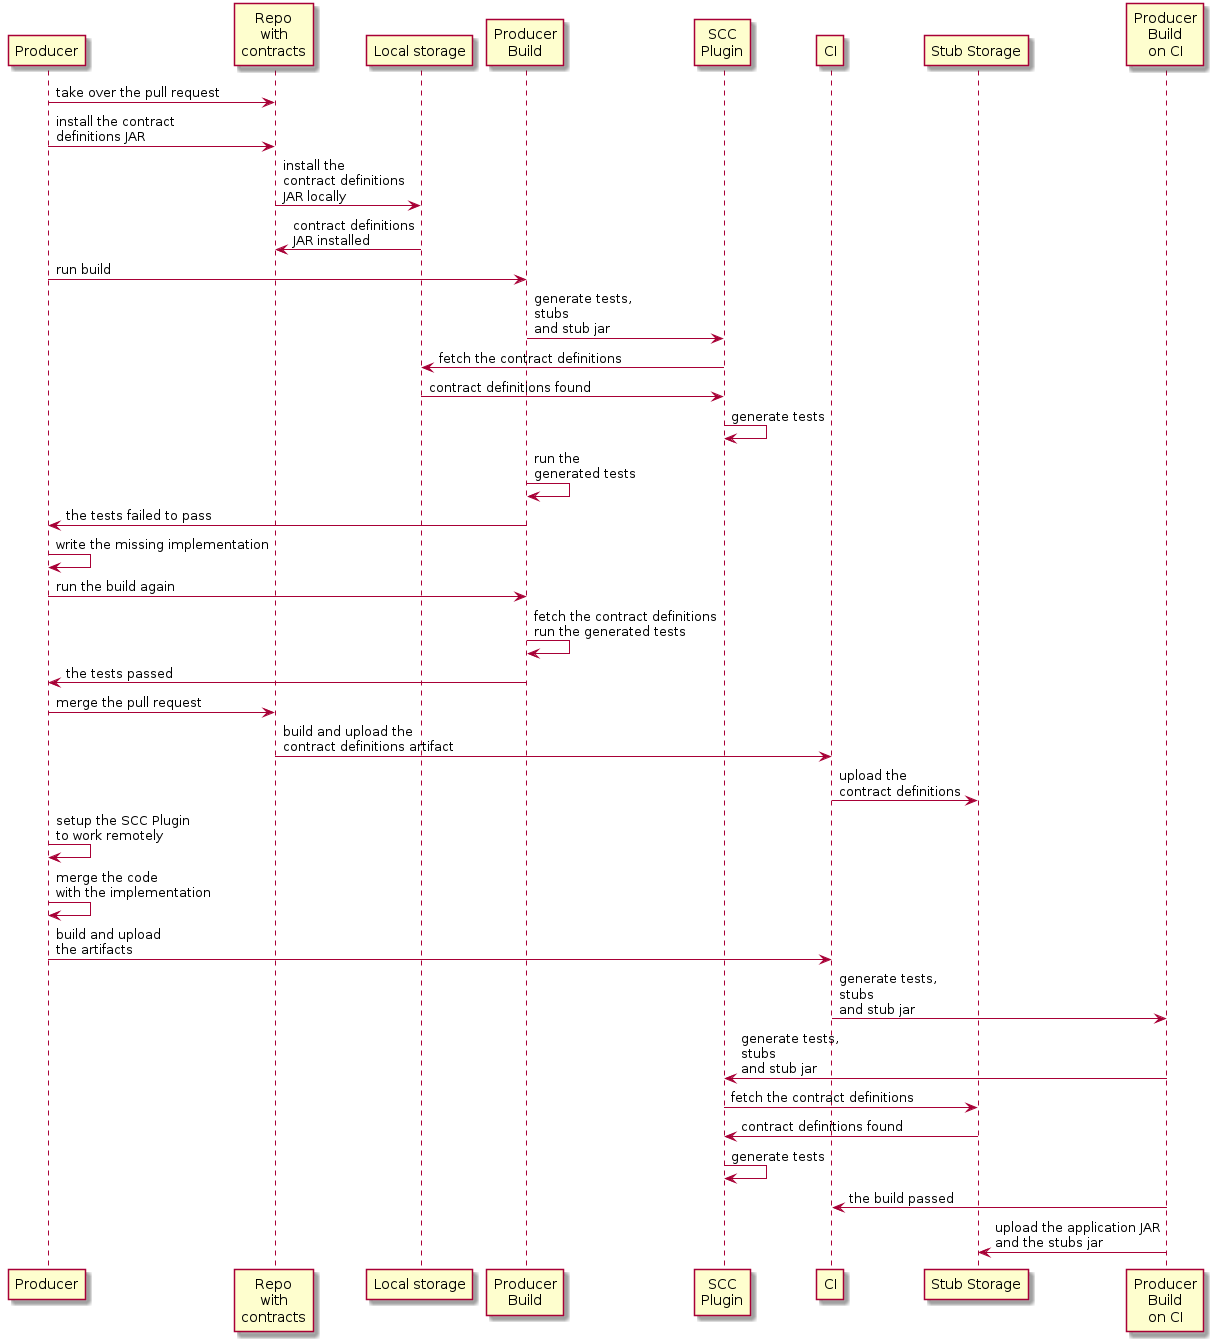

The diagram above was rendered by PlantUML. Its source (embedded in the PNG):
@startuml
"Producer"->"Repo\nwith\ncontracts": take over the pull request
"Producer"->"Repo\nwith\ncontracts": install the contract\ndefinitions JAR
"Repo\nwith\ncontracts"->"Local storage": install the\ncontract definitions\nJAR locally
"Local storage"->"Repo\nwith\ncontracts": contract definitions\nJAR installed
"Producer"->"Producer\nBuild": run build
"Producer\nBuild"->"SCC\nPlugin": generate tests,\nstubs\nand stub jar
"SCC\nPlugin"->"Local storage": fetch the contract definitions
"Local storage"->"SCC\nPlugin": contract definitions found
"SCC\nPlugin"->"SCC\nPlugin": generate tests
"Producer\nBuild"->"Producer\nBuild": run the\ngenerated tests
"Producer\nBuild"->"Producer": the tests failed to pass
"Producer"->"Producer": write the missing implementation
"Producer"->"Producer\nBuild": run the build again
"Producer\nBuild"->"Producer\nBuild": fetch the contract definitions\nrun the generated tests
"Producer\nBuild"->"Producer": the tests passed
"Producer"->"Repo\nwith\ncontracts": merge the pull request
"Repo\nwith\ncontracts"->"CI": build and upload the\ncontract definitions artifact
"CI"->"Stub Storage": upload the\ncontract definitions
"Producer"->"Producer": setup the SCC Plugin\nto work remotely
"Producer"->"Producer": merge the code\nwith the implementation
"Producer"->"CI": build and upload\nthe artifacts
"CI"->"Producer\nBuild\non CI": generate tests,\nstubs\nand stub jar
"Producer\nBuild\non CI"->"SCC\nPlugin": generate tests,\nstubs\nand stub jar
"SCC\nPlugin"->"Stub Storage": fetch the contract definitions
"Stub Storage"->"SCC\nPlugin": contract definitions found
"SCC\nPlugin"->"SCC\nPlugin": generate tests
"Producer\nBuild\non CI"->"CI": the build passed
"Producer\nBuild\non CI"->"Stub Storage": upload the application JAR\nand the stubs jar
@enduml